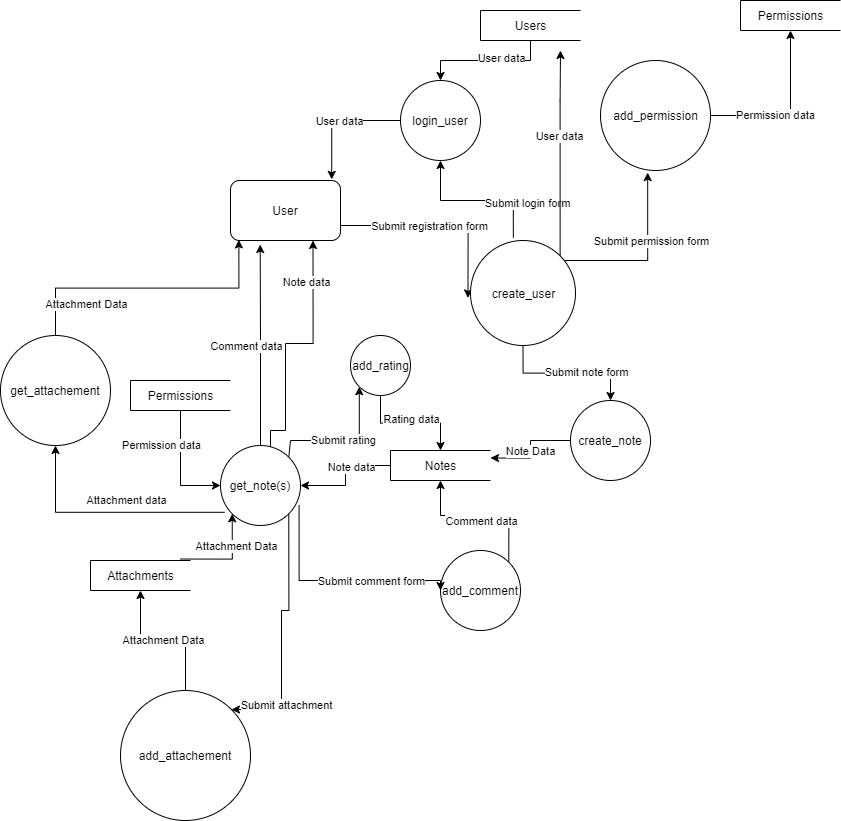

The diagram above was exported from draw.io. Its source (the exported page's mxGraphModel, read from the mxfile embedded in the PNG):
<mxGraphModel dx="1400" dy="1504" grid="1" gridSize="10" guides="1" tooltips="1" connect="1" arrows="1" fold="1" page="1" pageScale="1" pageWidth="850" pageHeight="1100" math="0" shadow="0">
  <root>
    <mxCell id="0" />
    <mxCell id="1" parent="0" />
    <mxCell id="eZN8aHAKtsV1GQIOZf2_-15" style="edgeStyle=orthogonalEdgeStyle;rounded=0;orthogonalLoop=1;jettySize=auto;html=1;exitX=1;exitY=0.75;exitDx=0;exitDy=0;entryX=-0.024;entryY=0.547;entryDx=0;entryDy=0;entryPerimeter=0;" edge="1" parent="1" source="eZN8aHAKtsV1GQIOZf2_-1" target="eZN8aHAKtsV1GQIOZf2_-14">
      <mxGeometry relative="1" as="geometry">
        <mxPoint x="381.98" y="237" as="sourcePoint" />
        <mxPoint x="500" y="365" as="targetPoint" />
        <Array as="points">
          <mxPoint x="500" y="255" />
          <mxPoint x="500" y="257" />
        </Array>
      </mxGeometry>
    </mxCell>
    <mxCell id="eZN8aHAKtsV1GQIOZf2_-18" value="Submit registration form" style="edgeLabel;html=1;align=center;verticalAlign=middle;resizable=0;points=[];" vertex="1" connectable="0" parent="eZN8aHAKtsV1GQIOZf2_-15">
      <mxGeometry x="-0.2818" y="3" relative="1" as="geometry">
        <mxPoint x="16.189999999999984" y="3" as="offset" />
      </mxGeometry>
    </mxCell>
    <mxCell id="eZN8aHAKtsV1GQIOZf2_-71" style="edgeStyle=orthogonalEdgeStyle;rounded=0;orthogonalLoop=1;jettySize=auto;html=1;entryX=0.5;entryY=1;entryDx=0;entryDy=0;exitX=0.408;exitY=-0.027;exitDx=0;exitDy=0;exitPerimeter=0;" edge="1" parent="1" source="eZN8aHAKtsV1GQIOZf2_-14" target="eZN8aHAKtsV1GQIOZf2_-70">
      <mxGeometry relative="1" as="geometry" />
    </mxCell>
    <mxCell id="eZN8aHAKtsV1GQIOZf2_-72" value="Submit login form" style="edgeLabel;html=1;align=center;verticalAlign=middle;resizable=0;points=[];" vertex="1" connectable="0" parent="eZN8aHAKtsV1GQIOZf2_-71">
      <mxGeometry x="-0.5178" y="1" relative="1" as="geometry">
        <mxPoint x="14.17" y="1" as="offset" />
      </mxGeometry>
    </mxCell>
    <mxCell id="eZN8aHAKtsV1GQIOZf2_-1" value="User" style="rounded=1;whiteSpace=wrap;html=1;" vertex="1" parent="1">
      <mxGeometry x="270" y="210" width="110" height="60" as="geometry" />
    </mxCell>
    <mxCell id="eZN8aHAKtsV1GQIOZf2_-32" style="edgeStyle=orthogonalEdgeStyle;rounded=0;orthogonalLoop=1;jettySize=auto;html=1;entryX=0.75;entryY=1;entryDx=0;entryDy=0;" edge="1" parent="1" target="eZN8aHAKtsV1GQIOZf2_-1">
      <mxGeometry relative="1" as="geometry">
        <mxPoint x="310" y="480" as="sourcePoint" />
        <Array as="points">
          <mxPoint x="310" y="460" />
          <mxPoint x="325" y="460" />
          <mxPoint x="325" y="373" />
          <mxPoint x="352" y="373" />
        </Array>
      </mxGeometry>
    </mxCell>
    <mxCell id="eZN8aHAKtsV1GQIOZf2_-33" value="Note data" style="edgeLabel;html=1;align=center;verticalAlign=middle;resizable=0;points=[];" vertex="1" connectable="0" parent="eZN8aHAKtsV1GQIOZf2_-32">
      <mxGeometry x="-0.244" y="4" relative="1" as="geometry">
        <mxPoint x="24" y="-87.86" as="offset" />
      </mxGeometry>
    </mxCell>
    <mxCell id="eZN8aHAKtsV1GQIOZf2_-38" style="edgeStyle=orthogonalEdgeStyle;rounded=0;orthogonalLoop=1;jettySize=auto;html=1;exitX=0.5;exitY=0;exitDx=0;exitDy=0;entryX=0.27;entryY=1.067;entryDx=0;entryDy=0;entryPerimeter=0;" edge="1" parent="1" source="eZN8aHAKtsV1GQIOZf2_-3" target="eZN8aHAKtsV1GQIOZf2_-1">
      <mxGeometry relative="1" as="geometry">
        <mxPoint x="300" y="320" as="targetPoint" />
        <Array as="points">
          <mxPoint x="300" y="370" />
        </Array>
      </mxGeometry>
    </mxCell>
    <mxCell id="eZN8aHAKtsV1GQIOZf2_-39" value="Comment data" style="edgeLabel;html=1;align=center;verticalAlign=middle;resizable=0;points=[];" vertex="1" connectable="0" parent="eZN8aHAKtsV1GQIOZf2_-38">
      <mxGeometry x="-0.0407" y="2" relative="1" as="geometry">
        <mxPoint x="-13" y="-3.71" as="offset" />
      </mxGeometry>
    </mxCell>
    <mxCell id="eZN8aHAKtsV1GQIOZf2_-67" value="Submit rating" style="edgeStyle=orthogonalEdgeStyle;rounded=0;orthogonalLoop=1;jettySize=auto;html=1;entryX=0;entryY=1;entryDx=0;entryDy=0;exitX=1;exitY=0;exitDx=0;exitDy=0;" edge="1" parent="1" source="eZN8aHAKtsV1GQIOZf2_-3" target="eZN8aHAKtsV1GQIOZf2_-64">
      <mxGeometry relative="1" as="geometry">
        <Array as="points">
          <mxPoint x="330" y="487" />
          <mxPoint x="330" y="470" />
          <mxPoint x="399" y="470" />
        </Array>
      </mxGeometry>
    </mxCell>
    <mxCell id="eZN8aHAKtsV1GQIOZf2_-3" value="get_note(s)" style="ellipse;whiteSpace=wrap;html=1;aspect=fixed;" vertex="1" parent="1">
      <mxGeometry x="260" y="475" width="80" height="80" as="geometry" />
    </mxCell>
    <mxCell id="eZN8aHAKtsV1GQIOZf2_-42" value="Attachment Data" style="edgeStyle=orthogonalEdgeStyle;rounded=0;orthogonalLoop=1;jettySize=auto;html=1;entryX=0.5;entryY=1;entryDx=0;entryDy=0;" edge="1" parent="1" source="eZN8aHAKtsV1GQIOZf2_-5" target="eZN8aHAKtsV1GQIOZf2_-11">
      <mxGeometry relative="1" as="geometry" />
    </mxCell>
    <mxCell id="eZN8aHAKtsV1GQIOZf2_-5" value="add_attachement" style="ellipse;whiteSpace=wrap;html=1;aspect=fixed;direction=south;" vertex="1" parent="1">
      <mxGeometry x="160" y="720" width="130" height="130" as="geometry" />
    </mxCell>
    <mxCell id="eZN8aHAKtsV1GQIOZf2_-43" style="edgeStyle=orthogonalEdgeStyle;rounded=0;orthogonalLoop=1;jettySize=auto;html=1;entryX=0.076;entryY=0.99;entryDx=0;entryDy=0;entryPerimeter=0;exitX=0.5;exitY=0;exitDx=0;exitDy=0;" edge="1" parent="1" source="eZN8aHAKtsV1GQIOZf2_-6" target="eZN8aHAKtsV1GQIOZf2_-1">
      <mxGeometry relative="1" as="geometry" />
    </mxCell>
    <mxCell id="eZN8aHAKtsV1GQIOZf2_-44" value="Attachment Data" style="edgeLabel;html=1;align=center;verticalAlign=middle;resizable=0;points=[];" vertex="1" connectable="0" parent="eZN8aHAKtsV1GQIOZf2_-43">
      <mxGeometry x="-0.3435" relative="1" as="geometry">
        <mxPoint x="-15.04" y="15.88" as="offset" />
      </mxGeometry>
    </mxCell>
    <mxCell id="eZN8aHAKtsV1GQIOZf2_-6" value="get_attachement" style="ellipse;whiteSpace=wrap;html=1;aspect=fixed;" vertex="1" parent="1">
      <mxGeometry x="40" y="365" width="110" height="110" as="geometry" />
    </mxCell>
    <mxCell id="eZN8aHAKtsV1GQIOZf2_-36" style="edgeStyle=orthogonalEdgeStyle;rounded=0;orthogonalLoop=1;jettySize=auto;html=1;entryX=0.5;entryY=1;entryDx=0;entryDy=0;exitX=1;exitY=0;exitDx=0;exitDy=0;" edge="1" parent="1" source="eZN8aHAKtsV1GQIOZf2_-8" target="eZN8aHAKtsV1GQIOZf2_-9">
      <mxGeometry relative="1" as="geometry" />
    </mxCell>
    <mxCell id="eZN8aHAKtsV1GQIOZf2_-37" value="Comment data" style="edgeLabel;html=1;align=center;verticalAlign=middle;resizable=0;points=[];" vertex="1" connectable="0" parent="eZN8aHAKtsV1GQIOZf2_-36">
      <mxGeometry x="-0.2291" y="-5" relative="1" as="geometry">
        <mxPoint x="-17.42" y="10" as="offset" />
      </mxGeometry>
    </mxCell>
    <mxCell id="eZN8aHAKtsV1GQIOZf2_-8" value="add_comment" style="ellipse;whiteSpace=wrap;html=1;aspect=fixed;" vertex="1" parent="1">
      <mxGeometry x="480" y="580" width="80" height="80" as="geometry" />
    </mxCell>
    <mxCell id="eZN8aHAKtsV1GQIOZf2_-28" style="edgeStyle=orthogonalEdgeStyle;rounded=0;orthogonalLoop=1;jettySize=auto;html=1;entryX=1;entryY=0.5;entryDx=0;entryDy=0;" edge="1" parent="1" source="eZN8aHAKtsV1GQIOZf2_-9" target="eZN8aHAKtsV1GQIOZf2_-3">
      <mxGeometry relative="1" as="geometry" />
    </mxCell>
    <mxCell id="eZN8aHAKtsV1GQIOZf2_-29" value="Note data" style="edgeLabel;html=1;align=center;verticalAlign=middle;resizable=0;points=[];" vertex="1" connectable="0" parent="eZN8aHAKtsV1GQIOZf2_-28">
      <mxGeometry x="-0.181" y="5" relative="1" as="geometry">
        <mxPoint as="offset" />
      </mxGeometry>
    </mxCell>
    <mxCell id="eZN8aHAKtsV1GQIOZf2_-9" value="Notes" style="html=1;dashed=0;whitespace=wrap;shape=partialRectangle;right=0;" vertex="1" parent="1">
      <mxGeometry x="430" y="480" width="100" height="30" as="geometry" />
    </mxCell>
    <mxCell id="eZN8aHAKtsV1GQIOZf2_-45" style="edgeStyle=orthogonalEdgeStyle;rounded=0;orthogonalLoop=1;jettySize=auto;html=1;entryX=0.5;entryY=1;entryDx=0;entryDy=0;exitX=0.053;exitY=0.835;exitDx=0;exitDy=0;exitPerimeter=0;" edge="1" parent="1" source="eZN8aHAKtsV1GQIOZf2_-3" target="eZN8aHAKtsV1GQIOZf2_-6">
      <mxGeometry relative="1" as="geometry" />
    </mxCell>
    <mxCell id="eZN8aHAKtsV1GQIOZf2_-46" value="Attachment data" style="edgeLabel;html=1;align=center;verticalAlign=middle;resizable=0;points=[];" vertex="1" connectable="0" parent="eZN8aHAKtsV1GQIOZf2_-45">
      <mxGeometry x="-0.3061" y="-3" relative="1" as="geometry">
        <mxPoint x="-17" y="-9.58" as="offset" />
      </mxGeometry>
    </mxCell>
    <mxCell id="eZN8aHAKtsV1GQIOZf2_-47" style="edgeStyle=orthogonalEdgeStyle;rounded=0;orthogonalLoop=1;jettySize=auto;html=1;entryX=0;entryY=1;entryDx=0;entryDy=0;exitX=0.895;exitY=-0.049;exitDx=0;exitDy=0;exitPerimeter=0;" edge="1" parent="1" source="eZN8aHAKtsV1GQIOZf2_-11" target="eZN8aHAKtsV1GQIOZf2_-3">
      <mxGeometry relative="1" as="geometry" />
    </mxCell>
    <mxCell id="eZN8aHAKtsV1GQIOZf2_-48" value="Attachment Data" style="edgeLabel;html=1;align=center;verticalAlign=middle;resizable=0;points=[];" vertex="1" connectable="0" parent="eZN8aHAKtsV1GQIOZf2_-47">
      <mxGeometry x="0.3521" y="-3" relative="1" as="geometry">
        <mxPoint as="offset" />
      </mxGeometry>
    </mxCell>
    <mxCell id="eZN8aHAKtsV1GQIOZf2_-11" value="Attachments" style="html=1;dashed=0;whitespace=wrap;shape=partialRectangle;right=0;" vertex="1" parent="1">
      <mxGeometry x="130" y="590" width="100" height="30" as="geometry" />
    </mxCell>
    <mxCell id="eZN8aHAKtsV1GQIOZf2_-73" style="edgeStyle=orthogonalEdgeStyle;rounded=0;orthogonalLoop=1;jettySize=auto;html=1;" edge="1" parent="1" source="eZN8aHAKtsV1GQIOZf2_-12" target="eZN8aHAKtsV1GQIOZf2_-70">
      <mxGeometry relative="1" as="geometry" />
    </mxCell>
    <mxCell id="eZN8aHAKtsV1GQIOZf2_-74" value="User data" style="edgeLabel;html=1;align=center;verticalAlign=middle;resizable=0;points=[];" vertex="1" connectable="0" parent="eZN8aHAKtsV1GQIOZf2_-73">
      <mxGeometry x="-0.2359" y="-3" relative="1" as="geometry">
        <mxPoint as="offset" />
      </mxGeometry>
    </mxCell>
    <mxCell id="eZN8aHAKtsV1GQIOZf2_-12" value="Users" style="html=1;dashed=0;whitespace=wrap;shape=partialRectangle;right=0;" vertex="1" parent="1">
      <mxGeometry x="520" y="40" width="100" height="30" as="geometry" />
    </mxCell>
    <mxCell id="eZN8aHAKtsV1GQIOZf2_-13" value="Permissions" style="html=1;dashed=0;whitespace=wrap;shape=partialRectangle;right=0;" vertex="1" parent="1">
      <mxGeometry x="780" y="30" width="100" height="30" as="geometry" />
    </mxCell>
    <mxCell id="eZN8aHAKtsV1GQIOZf2_-17" style="edgeStyle=orthogonalEdgeStyle;rounded=0;orthogonalLoop=1;jettySize=auto;html=1;exitX=1;exitY=0;exitDx=0;exitDy=0;" edge="1" parent="1" source="eZN8aHAKtsV1GQIOZf2_-14">
      <mxGeometry relative="1" as="geometry">
        <mxPoint x="600" y="80" as="targetPoint" />
        <Array as="points">
          <mxPoint x="600" y="130" />
          <mxPoint x="600" y="130" />
        </Array>
      </mxGeometry>
    </mxCell>
    <mxCell id="eZN8aHAKtsV1GQIOZf2_-19" value="User data" style="edgeLabel;html=1;align=center;verticalAlign=middle;resizable=0;points=[];" vertex="1" connectable="0" parent="eZN8aHAKtsV1GQIOZf2_-17">
      <mxGeometry x="0.1683" y="2" relative="1" as="geometry">
        <mxPoint as="offset" />
      </mxGeometry>
    </mxCell>
    <mxCell id="eZN8aHAKtsV1GQIOZf2_-49" style="edgeStyle=orthogonalEdgeStyle;rounded=0;orthogonalLoop=1;jettySize=auto;html=1;entryX=0.5;entryY=0;entryDx=0;entryDy=0;" edge="1" parent="1" source="eZN8aHAKtsV1GQIOZf2_-14" target="eZN8aHAKtsV1GQIOZf2_-20">
      <mxGeometry relative="1" as="geometry" />
    </mxCell>
    <mxCell id="eZN8aHAKtsV1GQIOZf2_-50" value="Submit note form" style="edgeLabel;html=1;align=center;verticalAlign=middle;resizable=0;points=[];" vertex="1" connectable="0" parent="eZN8aHAKtsV1GQIOZf2_-49">
      <mxGeometry x="0.2504" y="2" relative="1" as="geometry">
        <mxPoint as="offset" />
      </mxGeometry>
    </mxCell>
    <mxCell id="eZN8aHAKtsV1GQIOZf2_-57" style="edgeStyle=orthogonalEdgeStyle;rounded=0;orthogonalLoop=1;jettySize=auto;html=1;entryX=0.429;entryY=1.019;entryDx=0;entryDy=0;exitX=0.5;exitY=0;exitDx=0;exitDy=0;entryPerimeter=0;" edge="1" parent="1" target="eZN8aHAKtsV1GQIOZf2_-56">
      <mxGeometry relative="1" as="geometry">
        <mxPoint x="599.9999999999998" y="290" as="sourcePoint" />
        <mxPoint x="732.4999999999998" y="220" as="targetPoint" />
        <Array as="points">
          <mxPoint x="687" y="290" />
        </Array>
      </mxGeometry>
    </mxCell>
    <mxCell id="eZN8aHAKtsV1GQIOZf2_-58" value="Submit permission form" style="edgeLabel;html=1;align=center;verticalAlign=middle;resizable=0;points=[];" vertex="1" connectable="0" parent="eZN8aHAKtsV1GQIOZf2_-57">
      <mxGeometry x="0.1045" y="3" relative="1" as="geometry">
        <mxPoint x="5.819999999999997" y="-10.759999999999998" as="offset" />
      </mxGeometry>
    </mxCell>
    <mxCell id="eZN8aHAKtsV1GQIOZf2_-14" value="create_user" style="shape=ellipse;html=1;dashed=0;whitespace=wrap;aspect=fixed;perimeter=ellipsePerimeter;" vertex="1" parent="1">
      <mxGeometry x="510" y="270" width="105" height="105" as="geometry" />
    </mxCell>
    <mxCell id="eZN8aHAKtsV1GQIOZf2_-34" style="edgeStyle=orthogonalEdgeStyle;rounded=0;orthogonalLoop=1;jettySize=auto;html=1;exitX=0.982;exitY=0.745;exitDx=0;exitDy=0;entryX=0;entryY=0.5;entryDx=0;entryDy=0;exitPerimeter=0;" edge="1" parent="1" source="eZN8aHAKtsV1GQIOZf2_-3" target="eZN8aHAKtsV1GQIOZf2_-8">
      <mxGeometry relative="1" as="geometry">
        <mxPoint x="470" y="700" as="targetPoint" />
        <Array as="points">
          <mxPoint x="339" y="610" />
        </Array>
      </mxGeometry>
    </mxCell>
    <mxCell id="eZN8aHAKtsV1GQIOZf2_-35" value="Submit comment form" style="edgeLabel;html=1;align=center;verticalAlign=middle;resizable=0;points=[];" vertex="1" connectable="0" parent="eZN8aHAKtsV1GQIOZf2_-34">
      <mxGeometry x="0.4811" y="-3" relative="1" as="geometry">
        <mxPoint x="-21.36" y="-3.039999999999999" as="offset" />
      </mxGeometry>
    </mxCell>
    <mxCell id="eZN8aHAKtsV1GQIOZf2_-40" style="edgeStyle=orthogonalEdgeStyle;rounded=0;orthogonalLoop=1;jettySize=auto;html=1;entryX=0;entryY=0;entryDx=0;entryDy=0;exitX=1;exitY=1;exitDx=0;exitDy=0;" edge="1" parent="1" source="eZN8aHAKtsV1GQIOZf2_-3" target="eZN8aHAKtsV1GQIOZf2_-5">
      <mxGeometry relative="1" as="geometry">
        <Array as="points">
          <mxPoint x="328" y="640" />
          <mxPoint x="321" y="640" />
          <mxPoint x="321" y="739" />
        </Array>
      </mxGeometry>
    </mxCell>
    <mxCell id="eZN8aHAKtsV1GQIOZf2_-41" value="Submit attachment" style="edgeLabel;html=1;align=center;verticalAlign=middle;resizable=0;points=[];" vertex="1" connectable="0" parent="eZN8aHAKtsV1GQIOZf2_-40">
      <mxGeometry x="0.5635" y="4" relative="1" as="geometry">
        <mxPoint as="offset" />
      </mxGeometry>
    </mxCell>
    <mxCell id="eZN8aHAKtsV1GQIOZf2_-51" style="edgeStyle=orthogonalEdgeStyle;rounded=0;orthogonalLoop=1;jettySize=auto;html=1;entryX=1;entryY=0.25;entryDx=0;entryDy=0;" edge="1" parent="1" source="eZN8aHAKtsV1GQIOZf2_-20" target="eZN8aHAKtsV1GQIOZf2_-9">
      <mxGeometry relative="1" as="geometry" />
    </mxCell>
    <mxCell id="eZN8aHAKtsV1GQIOZf2_-52" value="Note Data" style="edgeLabel;html=1;align=center;verticalAlign=middle;resizable=0;points=[];" vertex="1" connectable="0" parent="eZN8aHAKtsV1GQIOZf2_-51">
      <mxGeometry x="0.4576" y="3" relative="1" as="geometry">
        <mxPoint x="13.17" y="-10.48" as="offset" />
      </mxGeometry>
    </mxCell>
    <mxCell id="eZN8aHAKtsV1GQIOZf2_-20" value="create_note" style="ellipse;whiteSpace=wrap;html=1;aspect=fixed;" vertex="1" parent="1">
      <mxGeometry x="610" y="430" width="80" height="80" as="geometry" />
    </mxCell>
    <mxCell id="eZN8aHAKtsV1GQIOZf2_-59" style="edgeStyle=orthogonalEdgeStyle;rounded=0;orthogonalLoop=1;jettySize=auto;html=1;" edge="1" parent="1" source="eZN8aHAKtsV1GQIOZf2_-56" target="eZN8aHAKtsV1GQIOZf2_-13">
      <mxGeometry relative="1" as="geometry" />
    </mxCell>
    <mxCell id="eZN8aHAKtsV1GQIOZf2_-60" value="Permission data" style="edgeLabel;html=1;align=center;verticalAlign=middle;resizable=0;points=[];" vertex="1" connectable="0" parent="eZN8aHAKtsV1GQIOZf2_-59">
      <mxGeometry x="-0.2136" y="2" relative="1" as="geometry">
        <mxPoint y="1" as="offset" />
      </mxGeometry>
    </mxCell>
    <mxCell id="eZN8aHAKtsV1GQIOZf2_-56" value="add_permission" style="shape=ellipse;html=1;dashed=0;whitespace=wrap;aspect=fixed;perimeter=ellipsePerimeter;" vertex="1" parent="1">
      <mxGeometry x="640" y="90" width="110" height="110" as="geometry" />
    </mxCell>
    <mxCell id="eZN8aHAKtsV1GQIOZf2_-62" style="edgeStyle=orthogonalEdgeStyle;rounded=0;orthogonalLoop=1;jettySize=auto;html=1;entryX=0;entryY=0.5;entryDx=0;entryDy=0;" edge="1" parent="1" source="eZN8aHAKtsV1GQIOZf2_-61" target="eZN8aHAKtsV1GQIOZf2_-3">
      <mxGeometry relative="1" as="geometry" />
    </mxCell>
    <mxCell id="eZN8aHAKtsV1GQIOZf2_-63" value="Permission data" style="edgeLabel;html=1;align=center;verticalAlign=middle;resizable=0;points=[];" vertex="1" connectable="0" parent="eZN8aHAKtsV1GQIOZf2_-62">
      <mxGeometry x="0.0179" y="4" relative="1" as="geometry">
        <mxPoint x="-24" y="-23.82" as="offset" />
      </mxGeometry>
    </mxCell>
    <mxCell id="eZN8aHAKtsV1GQIOZf2_-61" value="Permissions" style="html=1;dashed=0;whitespace=wrap;shape=partialRectangle;right=0;" vertex="1" parent="1">
      <mxGeometry x="170" y="410" width="100" height="30" as="geometry" />
    </mxCell>
    <mxCell id="eZN8aHAKtsV1GQIOZf2_-68" style="edgeStyle=orthogonalEdgeStyle;rounded=0;orthogonalLoop=1;jettySize=auto;html=1;entryX=0.5;entryY=0;entryDx=0;entryDy=0;" edge="1" parent="1" source="eZN8aHAKtsV1GQIOZf2_-64" target="eZN8aHAKtsV1GQIOZf2_-9">
      <mxGeometry relative="1" as="geometry" />
    </mxCell>
    <mxCell id="eZN8aHAKtsV1GQIOZf2_-69" value="Rating data" style="edgeLabel;html=1;align=center;verticalAlign=middle;resizable=0;points=[];" vertex="1" connectable="0" parent="eZN8aHAKtsV1GQIOZf2_-68">
      <mxGeometry x="-0.2532" y="5" relative="1" as="geometry">
        <mxPoint x="15.18" as="offset" />
      </mxGeometry>
    </mxCell>
    <mxCell id="eZN8aHAKtsV1GQIOZf2_-64" value="add_rating" style="shape=ellipse;html=1;dashed=0;whitespace=wrap;aspect=fixed;perimeter=ellipsePerimeter;" vertex="1" parent="1">
      <mxGeometry x="390" y="365" width="60" height="60" as="geometry" />
    </mxCell>
    <mxCell id="eZN8aHAKtsV1GQIOZf2_-75" style="edgeStyle=orthogonalEdgeStyle;rounded=0;orthogonalLoop=1;jettySize=auto;html=1;entryX=0.92;entryY=-0.019;entryDx=0;entryDy=0;entryPerimeter=0;" edge="1" parent="1" source="eZN8aHAKtsV1GQIOZf2_-70" target="eZN8aHAKtsV1GQIOZf2_-1">
      <mxGeometry relative="1" as="geometry" />
    </mxCell>
    <mxCell id="eZN8aHAKtsV1GQIOZf2_-76" value="User data" style="edgeLabel;html=1;align=center;verticalAlign=middle;resizable=0;points=[];" vertex="1" connectable="0" parent="eZN8aHAKtsV1GQIOZf2_-75">
      <mxGeometry x="-0.0419" y="1" relative="1" as="geometry">
        <mxPoint y="-1" as="offset" />
      </mxGeometry>
    </mxCell>
    <mxCell id="eZN8aHAKtsV1GQIOZf2_-70" value="login_user" style="ellipse;whiteSpace=wrap;html=1;aspect=fixed;" vertex="1" parent="1">
      <mxGeometry x="440" y="110" width="80" height="80" as="geometry" />
    </mxCell>
  </root>
</mxGraphModel>